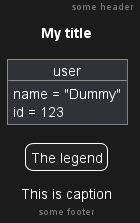

The diagram above was rendered by PlantUML. Its source (embedded in the PNG):
@startuml
header some header

footer some footer

title My title

caption This is caption

legend
The legend
end legend

object user {
  name = "Dummy"
  id = 123
}

@enduml